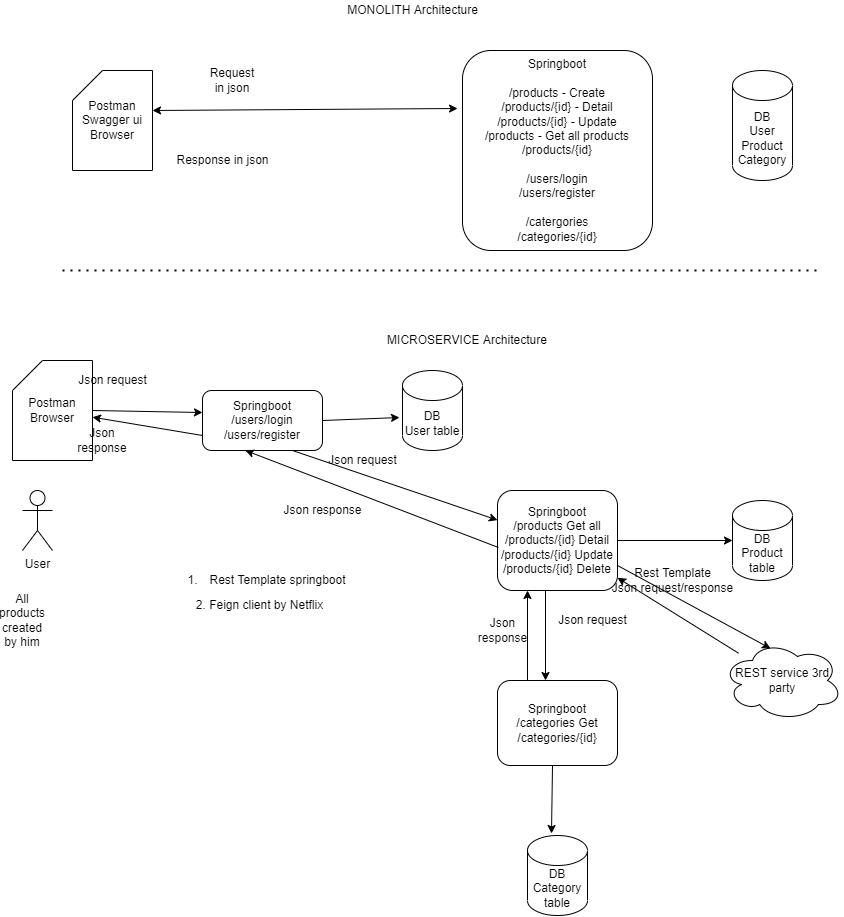

The diagram above was exported from draw.io. Its source (the exported page's mxGraphModel, read from the mxfile embedded in the PNG):
<mxGraphModel dx="1892" dy="434" grid="1" gridSize="10" guides="1" tooltips="1" connect="1" arrows="1" fold="1" page="1" pageScale="1" pageWidth="827" pageHeight="1169" math="0" shadow="0">
  <root>
    <mxCell id="0" />
    <mxCell id="1" parent="0" />
    <mxCell id="3qHyczP_v_RiGLTC2I_F-1" value="Springboot&lt;br&gt;&lt;br&gt;/products - Create&lt;br&gt;/products/{id} - Detail&lt;br&gt;/products/{id} - Update&lt;br&gt;/products - Get all products&lt;br&gt;/products/{id}&lt;br&gt;&lt;br&gt;/users/login&lt;br&gt;/users/register&lt;br&gt;&lt;br&gt;/catergories&lt;br&gt;/categories/{id}" style="rounded=1;whiteSpace=wrap;html=1;" parent="1" vertex="1">
      <mxGeometry x="440" y="60" width="190" height="200" as="geometry" />
    </mxCell>
    <mxCell id="3qHyczP_v_RiGLTC2I_F-2" value="Postman&lt;br&gt;Swagger ui&lt;br&gt;Browser" style="shape=card;whiteSpace=wrap;html=1;" parent="1" vertex="1">
      <mxGeometry x="50" y="80" width="80" height="100" as="geometry" />
    </mxCell>
    <mxCell id="3qHyczP_v_RiGLTC2I_F-3" value="" style="endArrow=classic;startArrow=classic;html=1;entryX=-0.026;entryY=0.29;entryDx=0;entryDy=0;entryPerimeter=0;" parent="1" target="3qHyczP_v_RiGLTC2I_F-1" edge="1">
      <mxGeometry width="50" height="50" relative="1" as="geometry">
        <mxPoint x="130" y="120" as="sourcePoint" />
        <mxPoint x="180" y="70" as="targetPoint" />
      </mxGeometry>
    </mxCell>
    <mxCell id="3qHyczP_v_RiGLTC2I_F-4" value="Request in json" style="text;html=1;strokeColor=none;fillColor=none;align=center;verticalAlign=middle;whiteSpace=wrap;rounded=0;" parent="1" vertex="1">
      <mxGeometry x="190" y="80" width="40" height="20" as="geometry" />
    </mxCell>
    <mxCell id="3qHyczP_v_RiGLTC2I_F-5" value="Response in json" style="text;html=1;align=center;verticalAlign=middle;resizable=0;points=[];autosize=1;strokeColor=none;" parent="1" vertex="1">
      <mxGeometry x="145" y="160" width="110" height="20" as="geometry" />
    </mxCell>
    <mxCell id="3qHyczP_v_RiGLTC2I_F-6" value="Springboot&lt;br&gt;/products Get all&lt;br&gt;/products/{id} Detail&lt;br&gt;/products/{id} Update&lt;br&gt;/products/{id} Delete" style="rounded=1;whiteSpace=wrap;html=1;" parent="1" vertex="1">
      <mxGeometry x="475" y="500" width="120" height="100" as="geometry" />
    </mxCell>
    <mxCell id="3qHyczP_v_RiGLTC2I_F-7" value="" style="endArrow=none;dashed=1;html=1;dashPattern=1 3;strokeWidth=2;" parent="1" edge="1">
      <mxGeometry width="50" height="50" relative="1" as="geometry">
        <mxPoint x="40" y="280" as="sourcePoint" />
        <mxPoint x="800" y="280" as="targetPoint" />
      </mxGeometry>
    </mxCell>
    <mxCell id="3qHyczP_v_RiGLTC2I_F-8" value="DB&lt;br&gt;User&lt;br&gt;Product&lt;br&gt;Category" style="shape=cylinder3;whiteSpace=wrap;html=1;boundedLbl=1;backgroundOutline=1;size=15;" parent="1" vertex="1">
      <mxGeometry x="710" y="80" width="60" height="110" as="geometry" />
    </mxCell>
    <mxCell id="3qHyczP_v_RiGLTC2I_F-9" value="MONOLITH Architecture" style="text;html=1;align=center;verticalAlign=middle;resizable=0;points=[];autosize=1;strokeColor=none;" parent="1" vertex="1">
      <mxGeometry x="315" y="10" width="150" height="20" as="geometry" />
    </mxCell>
    <mxCell id="3qHyczP_v_RiGLTC2I_F-10" value="MICROSERVICE Architecture" style="text;html=1;strokeColor=none;fillColor=none;align=center;verticalAlign=middle;whiteSpace=wrap;rounded=0;" parent="1" vertex="1">
      <mxGeometry x="340" y="340" width="210" height="20" as="geometry" />
    </mxCell>
    <mxCell id="3qHyczP_v_RiGLTC2I_F-11" value="DB&lt;br&gt;Product table" style="shape=cylinder3;whiteSpace=wrap;html=1;boundedLbl=1;backgroundOutline=1;size=15;" parent="1" vertex="1">
      <mxGeometry x="710" y="510" width="60" height="80" as="geometry" />
    </mxCell>
    <mxCell id="3qHyczP_v_RiGLTC2I_F-12" value="Springboot&lt;br&gt;/categories Get&lt;br&gt;/categories/{id}" style="rounded=1;whiteSpace=wrap;html=1;" parent="1" vertex="1">
      <mxGeometry x="475" y="690" width="120" height="85" as="geometry" />
    </mxCell>
    <mxCell id="3qHyczP_v_RiGLTC2I_F-13" value="DB&lt;br&gt;Category&lt;br&gt;table" style="shape=cylinder3;whiteSpace=wrap;html=1;boundedLbl=1;backgroundOutline=1;size=15;" parent="1" vertex="1">
      <mxGeometry x="505" y="845" width="60" height="80" as="geometry" />
    </mxCell>
    <mxCell id="3qHyczP_v_RiGLTC2I_F-14" value="" style="endArrow=classic;html=1;entryX=0;entryY=0.5;entryDx=0;entryDy=0;entryPerimeter=0;" parent="1" target="3qHyczP_v_RiGLTC2I_F-11" edge="1">
      <mxGeometry width="50" height="50" relative="1" as="geometry">
        <mxPoint x="595" y="550" as="sourcePoint" />
        <mxPoint x="645" y="500" as="targetPoint" />
      </mxGeometry>
    </mxCell>
    <mxCell id="3qHyczP_v_RiGLTC2I_F-15" value="" style="endArrow=classic;html=1;entryX=0.4;entryY=-0.025;entryDx=0;entryDy=0;entryPerimeter=0;" parent="1" target="3qHyczP_v_RiGLTC2I_F-13" edge="1">
      <mxGeometry width="50" height="50" relative="1" as="geometry">
        <mxPoint x="530" y="775" as="sourcePoint" />
        <mxPoint x="580" y="725" as="targetPoint" />
      </mxGeometry>
    </mxCell>
    <mxCell id="3qHyczP_v_RiGLTC2I_F-16" value="Springboot&lt;br&gt;/users/login&lt;br&gt;/users/register" style="rounded=1;whiteSpace=wrap;html=1;" parent="1" vertex="1">
      <mxGeometry x="180" y="400" width="120" height="60" as="geometry" />
    </mxCell>
    <mxCell id="3qHyczP_v_RiGLTC2I_F-17" value="DB&lt;br&gt;User table" style="shape=cylinder3;whiteSpace=wrap;html=1;boundedLbl=1;backgroundOutline=1;size=15;" parent="1" vertex="1">
      <mxGeometry x="380" y="380" width="60" height="80" as="geometry" />
    </mxCell>
    <mxCell id="3qHyczP_v_RiGLTC2I_F-18" value="" style="endArrow=classic;html=1;exitX=1;exitY=0.5;exitDx=0;exitDy=0;entryX=-0.05;entryY=0.588;entryDx=0;entryDy=0;entryPerimeter=0;" parent="1" source="3qHyczP_v_RiGLTC2I_F-16" target="3qHyczP_v_RiGLTC2I_F-17" edge="1">
      <mxGeometry width="50" height="50" relative="1" as="geometry">
        <mxPoint x="390" y="430" as="sourcePoint" />
        <mxPoint x="440" y="380" as="targetPoint" />
      </mxGeometry>
    </mxCell>
    <mxCell id="3qHyczP_v_RiGLTC2I_F-19" value="Postman&lt;br&gt;Browser" style="shape=card;whiteSpace=wrap;html=1;" parent="1" vertex="1">
      <mxGeometry x="-10" y="370" width="80" height="100" as="geometry" />
    </mxCell>
    <mxCell id="3qHyczP_v_RiGLTC2I_F-20" value="User" style="shape=umlActor;verticalLabelPosition=bottom;verticalAlign=top;html=1;outlineConnect=0;" parent="1" vertex="1">
      <mxGeometry y="500" width="30" height="60" as="geometry" />
    </mxCell>
    <mxCell id="3qHyczP_v_RiGLTC2I_F-21" value="All products created by him" style="text;html=1;strokeColor=none;fillColor=none;align=center;verticalAlign=middle;whiteSpace=wrap;rounded=0;" parent="1" vertex="1">
      <mxGeometry x="-20" y="620" width="40" height="20" as="geometry" />
    </mxCell>
    <mxCell id="3qHyczP_v_RiGLTC2I_F-22" value="" style="endArrow=classic;html=1;exitX=1;exitY=0.5;exitDx=0;exitDy=0;exitPerimeter=0;entryX=0;entryY=0.367;entryDx=0;entryDy=0;entryPerimeter=0;" parent="1" source="3qHyczP_v_RiGLTC2I_F-19" target="3qHyczP_v_RiGLTC2I_F-16" edge="1">
      <mxGeometry width="50" height="50" relative="1" as="geometry">
        <mxPoint x="390" y="510" as="sourcePoint" />
        <mxPoint x="440" y="460" as="targetPoint" />
      </mxGeometry>
    </mxCell>
    <mxCell id="3qHyczP_v_RiGLTC2I_F-23" value="" style="endArrow=classic;html=1;exitX=0.75;exitY=1;exitDx=0;exitDy=0;" parent="1" source="3qHyczP_v_RiGLTC2I_F-16" target="3qHyczP_v_RiGLTC2I_F-6" edge="1">
      <mxGeometry width="50" height="50" relative="1" as="geometry">
        <mxPoint x="390" y="610" as="sourcePoint" />
        <mxPoint x="440" y="560" as="targetPoint" />
      </mxGeometry>
    </mxCell>
    <mxCell id="3qHyczP_v_RiGLTC2I_F-24" value="" style="endArrow=classic;html=1;entryX=0.4;entryY=0;entryDx=0;entryDy=0;entryPerimeter=0;" parent="1" target="3qHyczP_v_RiGLTC2I_F-12" edge="1">
      <mxGeometry width="50" height="50" relative="1" as="geometry">
        <mxPoint x="523" y="600" as="sourcePoint" />
        <mxPoint x="440" y="560" as="targetPoint" />
      </mxGeometry>
    </mxCell>
    <mxCell id="3qHyczP_v_RiGLTC2I_F-25" value="" style="endArrow=classic;html=1;exitX=0.25;exitY=0;exitDx=0;exitDy=0;entryX=0.25;entryY=1;entryDx=0;entryDy=0;" parent="1" source="3qHyczP_v_RiGLTC2I_F-12" target="3qHyczP_v_RiGLTC2I_F-6" edge="1">
      <mxGeometry width="50" height="50" relative="1" as="geometry">
        <mxPoint x="390" y="610" as="sourcePoint" />
        <mxPoint x="440" y="560" as="targetPoint" />
      </mxGeometry>
    </mxCell>
    <mxCell id="3qHyczP_v_RiGLTC2I_F-26" value="Json&lt;br&gt;response" style="text;html=1;align=center;verticalAlign=middle;resizable=0;points=[];autosize=1;strokeColor=none;" parent="1" vertex="1">
      <mxGeometry x="450" y="625" width="60" height="30" as="geometry" />
    </mxCell>
    <mxCell id="3qHyczP_v_RiGLTC2I_F-27" value="Json request" style="text;html=1;align=center;verticalAlign=middle;resizable=0;points=[];autosize=1;strokeColor=none;" parent="1" vertex="1">
      <mxGeometry x="530" y="620" width="80" height="20" as="geometry" />
    </mxCell>
    <mxCell id="3qHyczP_v_RiGLTC2I_F-28" value="Json request" style="text;html=1;align=center;verticalAlign=middle;resizable=0;points=[];autosize=1;strokeColor=none;" parent="1" vertex="1">
      <mxGeometry x="50" y="380" width="80" height="20" as="geometry" />
    </mxCell>
    <mxCell id="3qHyczP_v_RiGLTC2I_F-29" value="Json response" style="text;html=1;strokeColor=none;fillColor=none;align=center;verticalAlign=middle;whiteSpace=wrap;rounded=0;" parent="1" vertex="1">
      <mxGeometry x="60" y="440" width="40" height="20" as="geometry" />
    </mxCell>
    <mxCell id="3qHyczP_v_RiGLTC2I_F-30" value="Json request" style="text;html=1;align=center;verticalAlign=middle;resizable=0;points=[];autosize=1;strokeColor=none;" parent="1" vertex="1">
      <mxGeometry x="300" y="460" width="80" height="20" as="geometry" />
    </mxCell>
    <mxCell id="3qHyczP_v_RiGLTC2I_F-31" value="" style="endArrow=classic;html=1;entryX=0.358;entryY=1;entryDx=0;entryDy=0;entryPerimeter=0;exitX=0.008;exitY=0.57;exitDx=0;exitDy=0;exitPerimeter=0;" parent="1" source="3qHyczP_v_RiGLTC2I_F-6" target="3qHyczP_v_RiGLTC2I_F-16" edge="1">
      <mxGeometry width="50" height="50" relative="1" as="geometry">
        <mxPoint x="470" y="560" as="sourcePoint" />
        <mxPoint x="440" y="540" as="targetPoint" />
      </mxGeometry>
    </mxCell>
    <mxCell id="3qHyczP_v_RiGLTC2I_F-32" value="Json response" style="text;html=1;align=center;verticalAlign=middle;resizable=0;points=[];autosize=1;strokeColor=none;" parent="1" vertex="1">
      <mxGeometry x="255" y="510" width="90" height="20" as="geometry" />
    </mxCell>
    <mxCell id="3qHyczP_v_RiGLTC2I_F-33" value="" style="endArrow=classic;html=1;exitX=0;exitY=0.75;exitDx=0;exitDy=0;" parent="1" source="3qHyczP_v_RiGLTC2I_F-16" target="3qHyczP_v_RiGLTC2I_F-19" edge="1">
      <mxGeometry width="50" height="50" relative="1" as="geometry">
        <mxPoint x="170" y="439" as="sourcePoint" />
        <mxPoint x="440" y="540" as="targetPoint" />
      </mxGeometry>
    </mxCell>
    <mxCell id="3qHyczP_v_RiGLTC2I_F-34" value="Rest Template springboot" style="text;html=1;align=center;verticalAlign=middle;resizable=0;points=[];autosize=1;strokeColor=none;" parent="1" vertex="1">
      <mxGeometry x="180" y="580" width="150" height="20" as="geometry" />
    </mxCell>
    <mxCell id="3qHyczP_v_RiGLTC2I_F-35" value="1." style="text;html=1;align=center;verticalAlign=middle;resizable=0;points=[];autosize=1;strokeColor=none;" parent="1" vertex="1">
      <mxGeometry x="155" y="580" width="30" height="20" as="geometry" />
    </mxCell>
    <mxCell id="3qHyczP_v_RiGLTC2I_F-36" value="2. Feign client by Netflix" style="text;html=1;strokeColor=none;fillColor=none;align=center;verticalAlign=middle;whiteSpace=wrap;rounded=0;" parent="1" vertex="1">
      <mxGeometry x="160" y="605" width="155" height="20" as="geometry" />
    </mxCell>
    <mxCell id="3qHyczP_v_RiGLTC2I_F-37" value="REST service 3rd party" style="ellipse;shape=cloud;whiteSpace=wrap;html=1;" parent="1" vertex="1">
      <mxGeometry x="700" y="650" width="120" height="80" as="geometry" />
    </mxCell>
    <mxCell id="3qHyczP_v_RiGLTC2I_F-38" value="" style="endArrow=classic;html=1;entryX=0.4;entryY=0.1;entryDx=0;entryDy=0;entryPerimeter=0;" parent="1" target="3qHyczP_v_RiGLTC2I_F-37" edge="1">
      <mxGeometry width="50" height="50" relative="1" as="geometry">
        <mxPoint x="595" y="575" as="sourcePoint" />
        <mxPoint x="645" y="525" as="targetPoint" />
      </mxGeometry>
    </mxCell>
    <mxCell id="3qHyczP_v_RiGLTC2I_F-39" value="" style="endArrow=classic;html=1;" parent="1" source="3qHyczP_v_RiGLTC2I_F-37" target="3qHyczP_v_RiGLTC2I_F-6" edge="1">
      <mxGeometry width="50" height="50" relative="1" as="geometry">
        <mxPoint x="360" y="560" as="sourcePoint" />
        <mxPoint x="410" y="510" as="targetPoint" />
      </mxGeometry>
    </mxCell>
    <mxCell id="3qHyczP_v_RiGLTC2I_F-40" value="Rest Template&lt;br&gt;Json request/response" style="text;html=1;align=center;verticalAlign=middle;resizable=0;points=[];autosize=1;strokeColor=none;" parent="1" vertex="1">
      <mxGeometry x="580" y="575" width="140" height="30" as="geometry" />
    </mxCell>
  </root>
</mxGraphModel>